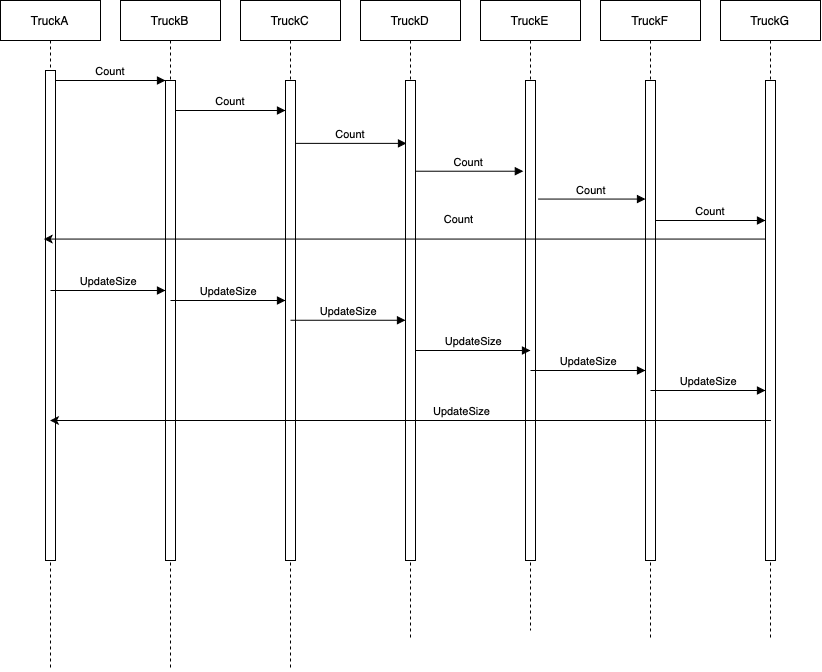

The diagram above was exported from draw.io. Its source (the exported page's mxGraphModel, read from the mxfile embedded in the PNG):
<mxGraphModel dx="1577" dy="933" grid="1" gridSize="10" guides="1" tooltips="1" connect="1" arrows="1" fold="1" page="1" pageScale="1" pageWidth="850" pageHeight="1100" math="0" shadow="0">
  <root>
    <mxCell id="0" />
    <mxCell id="1" parent="0" />
    <mxCell id="3nuBFxr9cyL0pnOWT2aG-1" value="TruckA" style="shape=umlLifeline;perimeter=lifelinePerimeter;container=1;collapsible=0;recursiveResize=0;rounded=0;shadow=0;strokeWidth=1;" parent="1" vertex="1">
      <mxGeometry x="10" y="80" width="100" height="670" as="geometry" />
    </mxCell>
    <mxCell id="3nuBFxr9cyL0pnOWT2aG-2" value="" style="points=[];perimeter=orthogonalPerimeter;rounded=0;shadow=0;strokeWidth=1;" parent="3nuBFxr9cyL0pnOWT2aG-1" vertex="1">
      <mxGeometry x="45" y="70" width="10" height="490" as="geometry" />
    </mxCell>
    <mxCell id="3nuBFxr9cyL0pnOWT2aG-5" value="TruckB" style="shape=umlLifeline;perimeter=lifelinePerimeter;container=1;collapsible=0;recursiveResize=0;rounded=0;shadow=0;strokeWidth=1;" parent="1" vertex="1">
      <mxGeometry x="130" y="80" width="100" height="670" as="geometry" />
    </mxCell>
    <mxCell id="3nuBFxr9cyL0pnOWT2aG-6" value="" style="points=[];perimeter=orthogonalPerimeter;rounded=0;shadow=0;strokeWidth=1;" parent="3nuBFxr9cyL0pnOWT2aG-5" vertex="1">
      <mxGeometry x="45" y="80" width="10" height="480" as="geometry" />
    </mxCell>
    <mxCell id="3nuBFxr9cyL0pnOWT2aG-8" value="Count" style="verticalAlign=bottom;endArrow=block;entryX=0;entryY=0;shadow=0;strokeWidth=1;" parent="1" source="3nuBFxr9cyL0pnOWT2aG-2" target="3nuBFxr9cyL0pnOWT2aG-6" edge="1">
      <mxGeometry relative="1" as="geometry">
        <mxPoint x="175" y="160" as="sourcePoint" />
      </mxGeometry>
    </mxCell>
    <mxCell id="3nuBFxr9cyL0pnOWT2aG-9" value="Count" style="verticalAlign=bottom;endArrow=block;shadow=0;strokeWidth=1;" parent="1" source="3nuBFxr9cyL0pnOWT2aG-6" target="rcwZc0iMOkHWCercruZB-2" edge="1">
      <mxGeometry relative="1" as="geometry">
        <mxPoint x="80" y="200" as="sourcePoint" />
        <mxPoint x="20" y="200" as="targetPoint" />
        <Array as="points">
          <mxPoint x="240" y="190" />
        </Array>
      </mxGeometry>
    </mxCell>
    <mxCell id="rcwZc0iMOkHWCercruZB-1" value="TruckC" style="shape=umlLifeline;perimeter=lifelinePerimeter;container=1;collapsible=0;recursiveResize=0;rounded=0;shadow=0;strokeWidth=1;" vertex="1" parent="1">
      <mxGeometry x="250" y="80" width="100" height="670" as="geometry" />
    </mxCell>
    <mxCell id="rcwZc0iMOkHWCercruZB-2" value="" style="points=[];perimeter=orthogonalPerimeter;rounded=0;shadow=0;strokeWidth=1;" vertex="1" parent="rcwZc0iMOkHWCercruZB-1">
      <mxGeometry x="45" y="80" width="10" height="480" as="geometry" />
    </mxCell>
    <mxCell id="rcwZc0iMOkHWCercruZB-3" value="Count" style="verticalAlign=bottom;endArrow=block;shadow=0;strokeWidth=1;entryX=0.1;entryY=0.131;entryDx=0;entryDy=0;entryPerimeter=0;" edge="1" parent="1" target="rcwZc0iMOkHWCercruZB-5" source="rcwZc0iMOkHWCercruZB-2">
      <mxGeometry relative="1" as="geometry">
        <mxPoint x="330" y="194.88" as="sourcePoint" />
        <mxPoint x="135" y="200" as="targetPoint" />
        <Array as="points" />
      </mxGeometry>
    </mxCell>
    <mxCell id="rcwZc0iMOkHWCercruZB-4" value="TruckD" style="shape=umlLifeline;perimeter=lifelinePerimeter;container=1;collapsible=0;recursiveResize=0;rounded=0;shadow=0;strokeWidth=1;" vertex="1" parent="1">
      <mxGeometry x="370" y="80" width="100" height="640" as="geometry" />
    </mxCell>
    <mxCell id="rcwZc0iMOkHWCercruZB-5" value="" style="points=[];perimeter=orthogonalPerimeter;rounded=0;shadow=0;strokeWidth=1;" vertex="1" parent="rcwZc0iMOkHWCercruZB-4">
      <mxGeometry x="45" y="80" width="10" height="480" as="geometry" />
    </mxCell>
    <mxCell id="rcwZc0iMOkHWCercruZB-9" value="TruckE" style="shape=umlLifeline;perimeter=lifelinePerimeter;container=1;collapsible=0;recursiveResize=0;rounded=0;shadow=0;strokeWidth=1;" vertex="1" parent="1">
      <mxGeometry x="490" y="80" width="100" height="630" as="geometry" />
    </mxCell>
    <mxCell id="rcwZc0iMOkHWCercruZB-10" value="" style="points=[];perimeter=orthogonalPerimeter;rounded=0;shadow=0;strokeWidth=1;" vertex="1" parent="rcwZc0iMOkHWCercruZB-9">
      <mxGeometry x="45" y="80" width="10" height="480" as="geometry" />
    </mxCell>
    <mxCell id="rcwZc0iMOkHWCercruZB-12" value="TruckF" style="shape=umlLifeline;perimeter=lifelinePerimeter;container=1;collapsible=0;recursiveResize=0;rounded=0;shadow=0;strokeWidth=1;" vertex="1" parent="1">
      <mxGeometry x="610" y="80" width="100" height="640" as="geometry" />
    </mxCell>
    <mxCell id="rcwZc0iMOkHWCercruZB-13" value="" style="points=[];perimeter=orthogonalPerimeter;rounded=0;shadow=0;strokeWidth=1;" vertex="1" parent="rcwZc0iMOkHWCercruZB-12">
      <mxGeometry x="45" y="80" width="10" height="480" as="geometry" />
    </mxCell>
    <mxCell id="rcwZc0iMOkHWCercruZB-14" value="Count" style="verticalAlign=bottom;endArrow=block;shadow=0;strokeWidth=1;" edge="1" parent="1" source="rcwZc0iMOkHWCercruZB-13" target="rcwZc0iMOkHWCercruZB-16">
      <mxGeometry relative="1" as="geometry">
        <mxPoint x="705" y="194.88" as="sourcePoint" />
        <mxPoint x="510" y="200" as="targetPoint" />
        <Array as="points">
          <mxPoint x="755" y="300" />
        </Array>
      </mxGeometry>
    </mxCell>
    <mxCell id="rcwZc0iMOkHWCercruZB-15" value="TruckG" style="shape=umlLifeline;perimeter=lifelinePerimeter;container=1;collapsible=0;recursiveResize=0;rounded=0;shadow=0;strokeWidth=1;" vertex="1" parent="1">
      <mxGeometry x="730" y="80" width="100" height="640" as="geometry" />
    </mxCell>
    <mxCell id="rcwZc0iMOkHWCercruZB-16" value="" style="points=[];perimeter=orthogonalPerimeter;rounded=0;shadow=0;strokeWidth=1;" vertex="1" parent="rcwZc0iMOkHWCercruZB-15">
      <mxGeometry x="45" y="80" width="10" height="480" as="geometry" />
    </mxCell>
    <mxCell id="rcwZc0iMOkHWCercruZB-19" value="Count" style="verticalAlign=bottom;endArrow=block;shadow=0;strokeWidth=1;entryX=-0.217;entryY=0.189;entryDx=0;entryDy=0;entryPerimeter=0;" edge="1" parent="1" source="rcwZc0iMOkHWCercruZB-5" target="rcwZc0iMOkHWCercruZB-10">
      <mxGeometry relative="1" as="geometry">
        <mxPoint x="600" y="204.88000000000005" as="sourcePoint" />
        <mxPoint x="709.71" y="204.88000000000005" as="targetPoint" />
      </mxGeometry>
    </mxCell>
    <mxCell id="rcwZc0iMOkHWCercruZB-20" value="" style="endArrow=classic;html=1;entryX=-0.171;entryY=0.344;entryDx=0;entryDy=0;entryPerimeter=0;" edge="1" parent="1" source="rcwZc0iMOkHWCercruZB-16" target="3nuBFxr9cyL0pnOWT2aG-2">
      <mxGeometry width="50" height="50" relative="1" as="geometry">
        <mxPoint x="370" y="230" as="sourcePoint" />
        <mxPoint x="98" y="320" as="targetPoint" />
      </mxGeometry>
    </mxCell>
    <mxCell id="rcwZc0iMOkHWCercruZB-22" value="Count" style="edgeLabel;html=1;align=center;verticalAlign=middle;resizable=0;points=[];" vertex="1" connectable="0" parent="rcwZc0iMOkHWCercruZB-20">
      <mxGeometry x="-0.1453" y="-1" relative="1" as="geometry">
        <mxPoint y="-19" as="offset" />
      </mxGeometry>
    </mxCell>
    <mxCell id="rcwZc0iMOkHWCercruZB-21" value="Count" style="verticalAlign=bottom;endArrow=block;shadow=0;strokeWidth=1;exitX=1.257;exitY=0.247;exitDx=0;exitDy=0;exitPerimeter=0;" edge="1" parent="1" source="rcwZc0iMOkHWCercruZB-10" target="rcwZc0iMOkHWCercruZB-13">
      <mxGeometry relative="1" as="geometry">
        <mxPoint x="585" y="280" as="sourcePoint" />
        <mxPoint x="587.8300000000002" y="260.7199999999999" as="targetPoint" />
      </mxGeometry>
    </mxCell>
    <mxCell id="rcwZc0iMOkHWCercruZB-23" value="UpdateSize" style="verticalAlign=bottom;endArrow=block;shadow=0;strokeWidth=1;" edge="1" parent="1" target="3nuBFxr9cyL0pnOWT2aG-6">
      <mxGeometry relative="1" as="geometry">
        <mxPoint x="60" y="370.0000000000007" as="sourcePoint" />
        <mxPoint x="170.00000000000023" y="370.0000000000007" as="targetPoint" />
      </mxGeometry>
    </mxCell>
    <mxCell id="rcwZc0iMOkHWCercruZB-24" value="UpdateSize" style="verticalAlign=bottom;endArrow=block;shadow=0;strokeWidth=1;" edge="1" parent="1">
      <mxGeometry relative="1" as="geometry">
        <mxPoint x="180" y="380.0000000000007" as="sourcePoint" />
        <mxPoint x="295" y="380.0000000000007" as="targetPoint" />
      </mxGeometry>
    </mxCell>
    <mxCell id="rcwZc0iMOkHWCercruZB-25" value="UpdateSize" style="verticalAlign=bottom;endArrow=block;shadow=0;strokeWidth=1;" edge="1" parent="1">
      <mxGeometry relative="1" as="geometry">
        <mxPoint x="300" y="399.7600000000007" as="sourcePoint" />
        <mxPoint x="415" y="399.7600000000007" as="targetPoint" />
      </mxGeometry>
    </mxCell>
    <mxCell id="rcwZc0iMOkHWCercruZB-26" value="UpdateSize" style="verticalAlign=bottom;endArrow=block;shadow=0;strokeWidth=1;" edge="1" parent="1">
      <mxGeometry relative="1" as="geometry">
        <mxPoint x="425" y="430.0000000000007" as="sourcePoint" />
        <mxPoint x="540" y="430.0000000000007" as="targetPoint" />
      </mxGeometry>
    </mxCell>
    <mxCell id="rcwZc0iMOkHWCercruZB-27" value="UpdateSize" style="verticalAlign=bottom;endArrow=block;shadow=0;strokeWidth=1;" edge="1" parent="1">
      <mxGeometry relative="1" as="geometry">
        <mxPoint x="540" y="450.0000000000007" as="sourcePoint" />
        <mxPoint x="655" y="450.0000000000007" as="targetPoint" />
      </mxGeometry>
    </mxCell>
    <mxCell id="rcwZc0iMOkHWCercruZB-28" value="UpdateSize" style="verticalAlign=bottom;endArrow=block;shadow=0;strokeWidth=1;" edge="1" parent="1">
      <mxGeometry relative="1" as="geometry">
        <mxPoint x="660" y="470.0000000000007" as="sourcePoint" />
        <mxPoint x="775" y="470.0000000000007" as="targetPoint" />
      </mxGeometry>
    </mxCell>
    <mxCell id="rcwZc0iMOkHWCercruZB-29" style="edgeStyle=orthogonalEdgeStyle;rounded=0;orthogonalLoop=1;jettySize=auto;html=1;" edge="1" parent="1">
      <mxGeometry relative="1" as="geometry">
        <mxPoint x="780.5" y="500" as="sourcePoint" />
        <mxPoint x="59.5" y="500" as="targetPoint" />
      </mxGeometry>
    </mxCell>
    <mxCell id="rcwZc0iMOkHWCercruZB-30" value="UpdateSize" style="edgeLabel;html=1;align=center;verticalAlign=middle;resizable=0;points=[];" vertex="1" connectable="0" parent="rcwZc0iMOkHWCercruZB-29">
      <mxGeometry x="-0.2562" y="1" relative="1" as="geometry">
        <mxPoint x="-42" y="-11" as="offset" />
      </mxGeometry>
    </mxCell>
  </root>
</mxGraphModel>